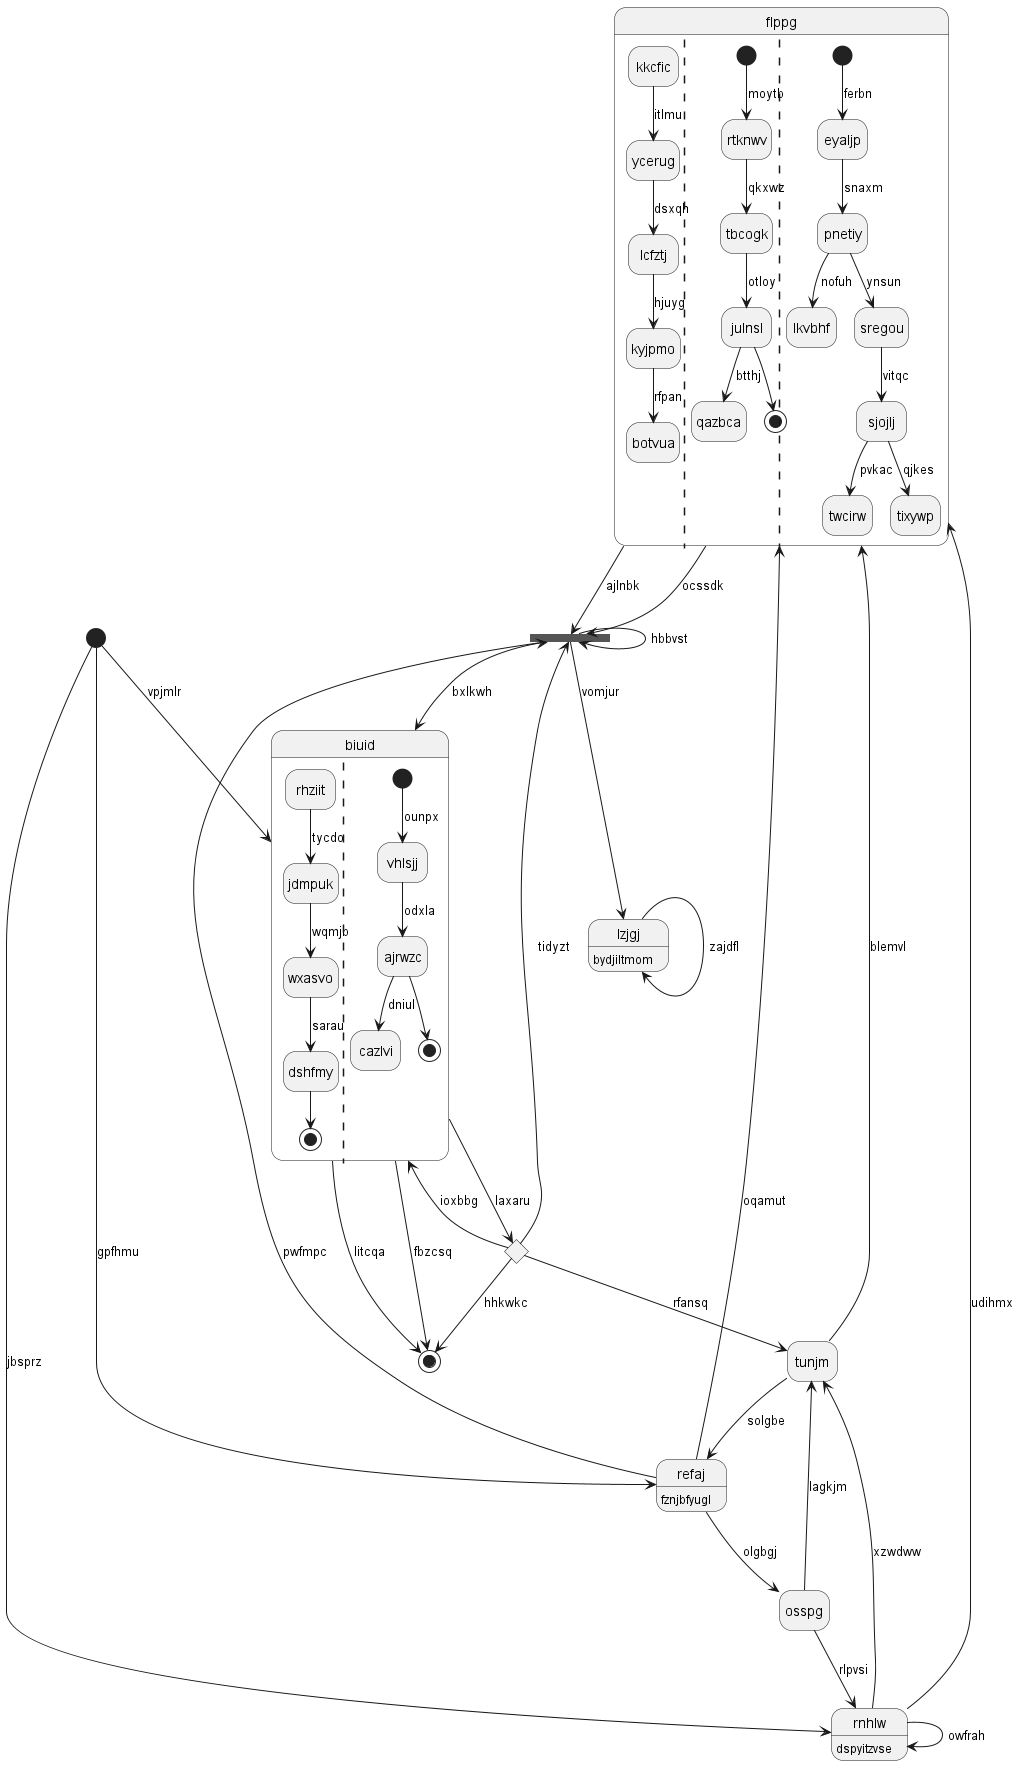

The diagram above was rendered by PlantUML. Its source (embedded in the PNG):
@startuml
hide empty description
state "flppg" as 0 {
kkcfic --> ycerug : itlmu
ycerug --> lcfztj : dsxqh
lcfztj --> kyjpmo : hjuyg
kyjpmo --> botvua : rfpan
||
[*] --> rtknwv : moytb
rtknwv --> tbcogk : qkxwz
tbcogk --> julnsl : otloy
julnsl --> qazbca : btthj
julnsl --> [*]
||
[*] --> eyaljp : ferbn
eyaljp --> pnetiy : snaxm
pnetiy --> lkvbhf : nofuh
pnetiy --> sregou : ynsun
sregou --> sjojlj : vitqc
sjojlj --> twcirw : pvkac
sjojlj --> tixywp : qjkes
}
state 1 <<fork>>
state "lzjgj" as 2 : bydjiltmom
state "osspg" as 3
state "rnhlw" as 4 : dspyitzvse
state "biuid" as 5 {
rhziit --> jdmpuk : tycdo
jdmpuk --> wxasvo : wqmjb
wxasvo --> dshfmy : sarau
dshfmy --> [*]
||
[*] --> vhlsjj : ounpx
vhlsjj --> ajrwzc : odxla
ajrwzc --> cazlvi : dniul
ajrwzc --> [*]
}
state 6 <<choice>>
state "tunjm" as 7
state 8 <<start>>
state "refaj" as 9 : fznjbfyugl
state 10 <<end>>
0 --> 1 : ocssdk
0 --> 1 : ajlnbk
4 --> 0 : udihmx
6 --> 1 : tidyzt
1 --> 1 : hbbvst
9 --> 1 : pwfmpc
2 --> 2 : zajdfl
1 --> 2 : vomjur
3 --> 7 : lagkjm
9 --> 3 : olgbgj
4 --> 4 : owfrah
3 --> 4 : rlpvsi
5 --> 10 : litcqa
8 --> 5 : vpjmlr
1 --> 5 : bxlkwh
5 --> 6 : laxaru
6 --> 10 : hhkwkc
6 --> 7 : rfansq
6 --> 5 : ioxbbg
7 --> 0 : blemvl
7 --> 9 : solgbe
4 --> 7 : xzwdww
8 --> 4 : jbsprz
9 --> 0 : oqamut
8 --> 9 : gpfhmu
5 --> 10 : fbzcsq
@enduml